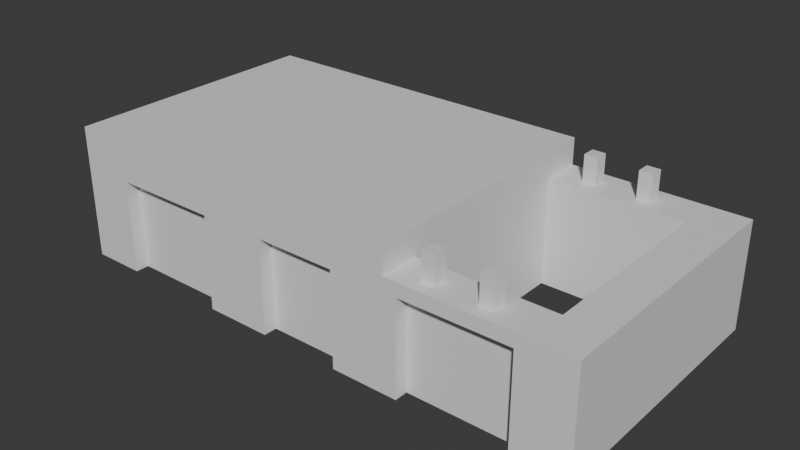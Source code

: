 # Source: Stage_Building_Rowhouse_GroundUpper_01.blend  (saved by Blender 5.2.45; exported with 4.5.12 LTS)
import bpy
from mathutils import Matrix  # noqa: F401  (used for matrix-valued properties, if any)

bpy.ops.wm.read_factory_settings(use_empty=True)
scene = bpy.context.scene
scene.name = 'Scene'

# ---- collections
col_collection = bpy.data.collections.new('Collection'); scene.collection.children.link(col_collection)

# ---- materials (node trees are filled in below, after node groups)
mat_concrete = bpy.data.materials.new('Concrete')
mat_concrete.diffuse_color = (0.6, 0.6, 0.6, 1.0)
mat_metal = bpy.data.materials.new('Metal')
mat_metal.diffuse_color = (0.3, 0.3, 0.35, 1.0)
mat_rebar = bpy.data.materials.new('Rebar')
mat_rebar.diffuse_color = (0.15, 0.25, 0.6, 1.0)

# ---- material node trees
mat_concrete.use_nodes = True; mat_concrete.node_tree.nodes.clear()
_N = mat_concrete.node_tree.nodes; _L = mat_concrete.node_tree.links
n0 = _N.new('ShaderNodeBsdfPrincipled'); n0.name = 'Principled BSDF'; n0.location = (-200, 100)
n0.inputs[10].default_value = 0.005
n1 = _N.new('ShaderNodeOutputMaterial'); n1.name = 'Material Output'; n1.location = (200, 100)
_L.new(n0.outputs[0], n1.inputs[0])
n1.is_active_output = True
mat_metal.use_nodes = True; mat_metal.node_tree.nodes.clear()
_N = mat_metal.node_tree.nodes; _L = mat_metal.node_tree.links
n0 = _N.new('ShaderNodeBsdfPrincipled'); n0.name = 'Principled BSDF'; n0.location = (-200, 100)
n0.inputs[10].default_value = 0.005
n1 = _N.new('ShaderNodeOutputMaterial'); n1.name = 'Material Output'; n1.location = (200, 100)
_L.new(n0.outputs[0], n1.inputs[0])
n1.is_active_output = True
mat_rebar.use_nodes = True; mat_rebar.node_tree.nodes.clear()
_N = mat_rebar.node_tree.nodes; _L = mat_rebar.node_tree.links
n0 = _N.new('ShaderNodeBsdfPrincipled'); n0.name = 'Principled BSDF'; n0.location = (-200, 100)
n0.inputs[10].default_value = 0.005
n1 = _N.new('ShaderNodeOutputMaterial'); n1.name = 'Material Output'; n1.location = (200, 100)
_L.new(n0.outputs[0], n1.inputs[0])
n1.is_active_output = True

# ---- world
world_world = bpy.data.worlds.new('World'); scene.world = world_world
world_world.use_nodes = True; world_world.node_tree.nodes.clear()
_N = world_world.node_tree.nodes; _L = world_world.node_tree.links
n0 = _N.new('ShaderNodeOutputWorld'); n0.name = 'World Output'; n0.location = (200, 100)
n1 = _N.new('ShaderNodeBackground'); n1.name = 'Background'; n1.location = (-200, 100)
n1.inputs[0].default_value = (0.05088, 0.05088, 0.05088, 1.0)
_L.new(n1.outputs[0], n0.inputs[0])
n0.is_active_output = True
world_world.color = (0.05088, 0.05088, 0.05088)
world_world.sun_shadow_jitter_overblur = 0.0

# ---- meshes
me_stage_building_rowhouse_groundupper_01_concrete = bpy.data.meshes.new('Stage_Building_Rowhouse_GroundUpper_01_Concrete')
me_stage_building_rowhouse_groundupper_01_concrete.from_pydata([(-8.0, -4.0, 0.0), (-6.4, -4.0, 0.0), (-8.0, -3.6, 0.0), (-6.4, -3.6, 0.0), (-8.0, -4.0, 3.2), (-6.4, -4.0, 3.2), (-8.0, -3.6, 3.2), (-6.4, -3.6, 3.2), (-8.0, -3.2, 0.0), (-6.4, -3.2, 0.0), (-8.0, -2.8, 0.0), (-6.4, -2.8, 0.0), (-8.0, -3.2, 3.2), (-6.4, -3.2, 3.2), (-8.0, -2.8, 3.2), (-6.4, -2.8, 3.2), (-8.0, -3.6, 0.0), (-7.6, -3.6, 0.0), (-8.0, -3.2, 0.0), (-7.6, -3.2, 0.0), (-8.0, -3.6, 3.2), (-7.6, -3.6, 3.2), (-8.0, -3.2, 3.2), (-7.6, -3.2, 3.2), (-6.8, -3.6, 0.0), (-6.4, -3.6, 0.0), (-6.8, -3.2, 0.0), (-6.4, -3.2, 0.0), (-6.8, -3.6, 3.2), (-6.4, -3.6, 3.2), (-6.8, -3.2, 3.2), (-6.4, -3.2, 3.2), (-6.4, -4.0, 2.8), (-3.2, -4.0, 2.8), (-6.4, -2.8, 2.8), (-3.2, -2.8, 2.8), (-6.4, -4.0, 3.2), (-3.2, -4.0, 3.2), (-6.4, -2.8, 3.2), (-3.2, -2.8, 3.2), (-3.2, -4.0, 0.0), (-1.2, -4.0, 0.0), (-3.2, -3.6, 0.0), (-1.2, -3.6, 0.0), (-3.2, -4.0, 3.2), (-1.2, -4.0, 3.2), (-3.2, -3.6, 3.2), (-1.2, -3.6, 3.2), (-3.2, -3.2, 0.0), (-1.2, -3.2, 0.0), (-3.2, -2.8, 0.0), (-1.2, -2.8, 0.0), (-3.2, -3.2, 3.2), (-1.2, -3.2, 3.2), (-3.2, -2.8, 3.2), (-1.2, -2.8, 3.2), (-3.2, -3.6, 0.0), (-2.8, -3.6, 0.0), (-3.2, -3.2, 0.0), (-2.8, -3.2, 0.0), (-3.2, -3.6, 3.2), (-2.8, -3.6, 3.2), (-3.2, -3.2, 3.2), (-2.8, -3.2, 3.2), (-1.6, -3.6, 0.0), (-1.2, -3.6, 0.0), (-1.6, -3.2, 0.0), (-1.2, -3.2, 0.0), (-1.6, -3.6, 3.2), (-1.2, -3.6, 3.2), (-1.6, -3.2, 3.2), (-1.2, -3.2, 3.2), (-1.2, -4.0, 2.8), (1.2, -4.0, 2.8), (-1.2, -2.8, 2.8), (1.2, -2.8, 2.8), (-1.2, -4.0, 3.2), (1.2, -4.0, 3.2), (-1.2, -2.8, 3.2), (1.2, -2.8, 3.2), (1.2, -4.0, 0.0), (3.2, -4.0, 0.0), (1.2, -3.6, 0.0), (3.2, -3.6, 0.0), (1.2, -4.0, 3.2), (3.2, -4.0, 3.2), (1.2, -3.6, 3.2), (3.2, -3.6, 3.2), (1.2, -3.2, 0.0), (3.2, -3.2, 0.0), (1.2, -2.8, 0.0), (3.2, -2.8, 0.0), (1.2, -3.2, 3.2), (3.2, -3.2, 3.2), (1.2, -2.8, 3.2), (3.2, -2.8, 3.2), (1.2, -3.6, 0.0), (1.6, -3.6, 0.0), (1.2, -3.2, 0.0), (1.6, -3.2, 0.0), (1.2, -3.6, 3.2), (1.6, -3.6, 3.2), (1.2, -3.2, 3.2), (1.6, -3.2, 3.2), (2.8, -3.6, 0.0), (3.2, -3.6, 0.0), (2.8, -3.2, 0.0), (3.2, -3.2, 0.0), (2.8, -3.6, 3.2), (3.2, -3.6, 3.2), (2.8, -3.2, 3.2), (3.2, -3.2, 3.2), (3.2, -4.0, 2.8), (6.4, -4.0, 2.8), (3.2, -2.8, 2.8), (6.4, -2.8, 2.8), (3.2, -4.0, 3.2), (6.4, -4.0, 3.2), (3.2, -2.8, 3.2), (6.4, -2.8, 3.2), (6.4, -4.0, 0.0), (8.0, -4.0, 0.0), (6.4, -3.6, 0.0), (8.0, -3.6, 0.0), (6.4, -4.0, 3.2), (8.0, -4.0, 3.2), (6.4, -3.6, 3.2), (8.0, -3.6, 3.2), (6.4, -3.2, 0.0), (8.0, -3.2, 0.0), (6.4, -2.8, 0.0), (8.0, -2.8, 0.0), (6.4, -3.2, 3.2), (8.0, -3.2, 3.2), (6.4, -2.8, 3.2), (8.0, -2.8, 3.2), (6.4, -3.6, 0.0), (6.8, -3.6, 0.0), (6.4, -3.2, 0.0), (6.8, -3.2, 0.0), (6.4, -3.6, 3.2), (6.8, -3.6, 3.2), (6.4, -3.2, 3.2), (6.8, -3.2, 3.2), (7.6, -3.6, 0.0), (8.0, -3.6, 0.0), (7.6, -3.2, 0.0), (8.0, -3.2, 0.0), (7.6, -3.6, 3.2), (8.0, -3.6, 3.2), (7.6, -3.2, 3.2), (8.0, -3.2, 3.2), (-8.0, 2.8, 0.0), (8.0, 2.8, 0.0), (-8.0, 3.2, 0.0), (8.0, 3.2, 0.0), (-8.0, 2.8, 3.2), (8.0, 2.8, 3.2), (-8.0, 3.2, 3.2), (8.0, 3.2, 3.2), (-8.0, 3.6, 0.0), (8.0, 3.6, 0.0), (-8.0, 4.0, 0.0), (8.0, 4.0, 0.0), (-8.0, 3.6, 3.2), (8.0, 3.6, 3.2), (-8.0, 4.0, 3.2), (8.0, 4.0, 3.2), (-8.0, 3.2, 0.0), (-7.6, 3.2, 0.0), (-8.0, 3.6, 0.0), (-7.6, 3.6, 0.0), (-8.0, 3.2, 3.2), (-7.6, 3.2, 3.2), (-8.0, 3.6, 3.2), (-7.6, 3.6, 3.2), (7.6, 3.2, 0.0), (8.0, 3.2, 0.0), (7.6, 3.6, 0.0), (8.0, 3.6, 0.0), (7.6, 3.2, 3.2), (8.0, 3.2, 3.2), (7.6, 3.6, 3.2), (8.0, 3.6, 3.2), (-8.0, -2.8, 0.0), (-7.6, -2.8, 0.0), (-8.0, 2.8, 0.0), (-7.6, 2.8, 0.0), (-8.0, -2.8, 3.2), (-7.6, -2.8, 3.2), (-8.0, 2.8, 3.2), (-7.6, 2.8, 3.2), (-7.2, -2.8, 0.0), (-6.8, -2.8, 0.0), (-7.2, 2.8, 0.0), (-6.8, 2.8, 0.0), (-7.2, -2.8, 3.2), (-6.8, -2.8, 3.2), (-7.2, 2.8, 3.2), (-6.8, 2.8, 3.2), (-7.6, -2.8, 0.0), (-7.2, -2.8, 0.0), (-7.6, -2.4, 0.0), (-7.2, -2.4, 0.0), (-7.6, -2.8, 3.2), (-7.2, -2.8, 3.2), (-7.6, -2.4, 3.2), (-7.2, -2.4, 3.2), (-7.6, 2.4, 0.0), (-7.2, 2.4, 0.0), (-7.6, 2.8, 0.0), (-7.2, 2.8, 0.0), (-7.6, 2.4, 3.2), (-7.2, 2.4, 3.2), (-7.6, 2.8, 3.2), (-7.2, 2.8, 3.2), (6.8, -2.8, 0.0), (7.2, -2.8, 0.0), (6.8, 2.8, 0.0), (7.2, 2.8, 0.0), (6.8, -2.8, 3.2), (7.2, -2.8, 3.2), (6.8, 2.8, 3.2), (7.2, 2.8, 3.2), (7.6, -2.8, 0.0), (8.0, -2.8, 0.0), (7.6, 2.8, 0.0), (8.0, 2.8, 0.0), (7.6, -2.8, 3.2), (8.0, -2.8, 3.2), (7.6, 2.8, 3.2), (8.0, 2.8, 3.2), (7.2, -2.8, 0.0), (7.6, -2.8, 0.0), (7.2, -2.4, 0.0), (7.6, -2.4, 0.0), (7.2, -2.8, 3.2), (7.6, -2.8, 3.2), (7.2, -2.4, 3.2), (7.6, -2.4, 3.2), (7.2, 2.4, 0.0), (7.6, 2.4, 0.0), (7.2, 2.8, 0.0), (7.6, 2.8, 0.0), (7.2, 2.4, 3.2), (7.6, 2.4, 3.2), (7.2, 2.8, 3.2), (7.6, 2.8, 3.2), (-2.8, -2.8, 0.0), (-2.4, -2.8, 0.0), (-2.8, 2.8, 0.0), (-2.4, 2.8, 0.0), (-2.8, -2.8, 3.2), (-2.4, -2.8, 3.2), (-2.8, 2.8, 3.2), (-2.4, 2.8, 3.2), (-2.0, -2.8, 0.0), (-1.6, -2.8, 0.0), (-2.0, 2.8, 0.0), (-1.6, 2.8, 0.0), (-2.0, -2.8, 3.2), (-1.6, -2.8, 3.2), (-2.0, 2.8, 3.2), (-1.6, 2.8, 3.2), (-2.4, -2.8, 0.0), (-2.0, -2.8, 0.0), (-2.4, -2.4, 0.0), (-2.0, -2.4, 0.0), (-2.4, -2.8, 3.2), (-2.0, -2.8, 3.2), (-2.4, -2.4, 3.2), (-2.0, -2.4, 3.2), (-2.4, 2.4, 0.0), (-2.0, 2.4, 0.0), (-2.4, 2.8, 0.0), (-2.0, 2.8, 0.0), (-2.4, 2.4, 3.2), (-2.0, 2.4, 3.2), (-2.4, 2.8, 3.2), (-2.0, 2.8, 3.2), (1.6, -2.8, 0.0), (2.0, -2.8, 0.0), (1.6, 2.8, 0.0), (2.0, 2.8, 0.0), (1.6, -2.8, 3.2), (2.0, -2.8, 3.2), (1.6, 2.8, 3.2), (2.0, 2.8, 3.2), (2.4, -2.8, 0.0), (2.8, -2.8, 0.0), (2.4, 2.8, 0.0), (2.8, 2.8, 0.0), (2.4, -2.8, 3.2), (2.8, -2.8, 3.2), (2.4, 2.8, 3.2), (2.8, 2.8, 3.2), (2.0, -2.8, 0.0), (2.4, -2.8, 0.0), (2.0, -2.4, 0.0), (2.4, -2.4, 0.0), (2.0, -2.8, 3.2), (2.4, -2.8, 3.2), (2.0, -2.4, 3.2), (2.4, -2.4, 3.2), (2.0, 2.4, 0.0), (2.4, 2.4, 0.0), (2.0, 2.8, 0.0), (2.4, 2.8, 0.0), (2.0, 2.4, 3.2), (2.4, 2.4, 3.2), (2.0, 2.8, 3.2), (2.4, 2.8, 3.2), (-8.0, -4.0, 3.2), (2.8, -4.0, 3.2), (-8.0, 4.0, 3.2), (2.8, 4.0, 3.2), (-8.0, -4.0, 4.0), (2.8, -4.0, 4.0), (-8.0, 4.0, 4.0), (2.8, 4.0, 4.0)], [], [(0, 2, 3, 1), (4, 5, 7, 6), (0, 1, 5, 4), (2, 6, 7, 3), (0, 4, 6, 2), (1, 3, 7, 5), (8, 10, 11, 9), (12, 13, 15, 14), (8, 9, 13, 12), (10, 14, 15, 11), (8, 12, 14, 10), (9, 11, 15, 13), (16, 18, 19, 17), (20, 21, 23, 22), (16, 17, 21, 20), (18, 22, 23, 19), (16, 20, 22, 18), (17, 19, 23, 21), (24, 26, 27, 25), (28, 29, 31, 30), (24, 25, 29, 28), (26, 30, 31, 27), (24, 28, 30, 26), (25, 27, 31, 29), (32, 34, 35, 33), (36, 37, 39, 38), (32, 33, 37, 36), (34, 38, 39, 35), (32, 36, 38, 34), (33, 35, 39, 37), (40, 42, 43, 41), (44, 45, 47, 46), (40, 41, 45, 44), (42, 46, 47, 43), (40, 44, 46, 42), (41, 43, 47, 45), (48, 50, 51, 49), (52, 53, 55, 54), (48, 49, 53, 52), (50, 54, 55, 51), (48, 52, 54, 50), (49, 51, 55, 53), (56, 58, 59, 57), (60, 61, 63, 62), (56, 57, 61, 60), (58, 62, 63, 59), (56, 60, 62, 58), (57, 59, 63, 61), (64, 66, 67, 65), (68, 69, 71, 70), (64, 65, 69, 68), (66, 70, 71, 67), (64, 68, 70, 66), (65, 67, 71, 69), (72, 74, 75, 73), (76, 77, 79, 78), (72, 73, 77, 76), (74, 78, 79, 75), (72, 76, 78, 74), (73, 75, 79, 77), (80, 82, 83, 81), (84, 85, 87, 86), (80, 81, 85, 84), (82, 86, 87, 83), (80, 84, 86, 82), (81, 83, 87, 85), (88, 90, 91, 89), (92, 93, 95, 94), (88, 89, 93, 92), (90, 94, 95, 91), (88, 92, 94, 90), (89, 91, 95, 93), (96, 98, 99, 97), (100, 101, 103, 102), (96, 97, 101, 100), (98, 102, 103, 99), (96, 100, 102, 98), (97, 99, 103, 101), (104, 106, 107, 105), (108, 109, 111, 110), (104, 105, 109, 108), (106, 110, 111, 107), (104, 108, 110, 106), (105, 107, 111, 109), (112, 114, 115, 113), (116, 117, 119, 118), (112, 113, 117, 116), (114, 118, 119, 115), (112, 116, 118, 114), (113, 115, 119, 117), (120, 122, 123, 121), (124, 125, 127, 126), (120, 121, 125, 124), (122, 126, 127, 123), (120, 124, 126, 122), (121, 123, 127, 125), (128, 130, 131, 129), (132, 133, 135, 134), (128, 129, 133, 132), (130, 134, 135, 131), (128, 132, 134, 130), (129, 131, 135, 133), (136, 138, 139, 137), (140, 141, 143, 142), (136, 137, 141, 140), (138, 142, 143, 139), (136, 140, 142, 138), (137, 139, 143, 141), (144, 146, 147, 145), (148, 149, 151, 150), (144, 145, 149, 148), (146, 150, 151, 147), (144, 148, 150, 146), (145, 147, 151, 149), (152, 154, 155, 153), (156, 157, 159, 158), (152, 153, 157, 156), (154, 158, 159, 155), (152, 156, 158, 154), (153, 155, 159, 157), (160, 162, 163, 161), (164, 165, 167, 166), (160, 161, 165, 164), (162, 166, 167, 163), (160, 164, 166, 162), (161, 163, 167, 165), (168, 170, 171, 169), (172, 173, 175, 174), (168, 169, 173, 172), (170, 174, 175, 171), (168, 172, 174, 170), (169, 171, 175, 173), (176, 178, 179, 177), (180, 181, 183, 182), (176, 177, 181, 180), (178, 182, 183, 179), (176, 180, 182, 178), (177, 179, 183, 181), (184, 186, 187, 185), (188, 189, 191, 190), (184, 185, 189, 188), (186, 190, 191, 187), (184, 188, 190, 186), (185, 187, 191, 189), (192, 194, 195, 193), (196, 197, 199, 198), (192, 193, 197, 196), (194, 198, 199, 195), (192, 196, 198, 194), (193, 195, 199, 197), (200, 202, 203, 201), (204, 205, 207, 206), (200, 201, 205, 204), (202, 206, 207, 203), (200, 204, 206, 202), (201, 203, 207, 205), (208, 210, 211, 209), (212, 213, 215, 214), (208, 209, 213, 212), (210, 214, 215, 211), (208, 212, 214, 210), (209, 211, 215, 213), (216, 218, 219, 217), (220, 221, 223, 222), (216, 217, 221, 220), (218, 222, 223, 219), (216, 220, 222, 218), (217, 219, 223, 221), (224, 226, 227, 225), (228, 229, 231, 230), (224, 225, 229, 228), (226, 230, 231, 227), (224, 228, 230, 226), (225, 227, 231, 229), (232, 234, 235, 233), (236, 237, 239, 238), (232, 233, 237, 236), (234, 238, 239, 235), (232, 236, 238, 234), (233, 235, 239, 237), (240, 242, 243, 241), (244, 245, 247, 246), (240, 241, 245, 244), (242, 246, 247, 243), (240, 244, 246, 242), (241, 243, 247, 245), (248, 250, 251, 249), (252, 253, 255, 254), (248, 249, 253, 252), (250, 254, 255, 251), (248, 252, 254, 250), (249, 251, 255, 253), (256, 258, 259, 257), (260, 261, 263, 262), (256, 257, 261, 260), (258, 262, 263, 259), (256, 260, 262, 258), (257, 259, 263, 261), (264, 266, 267, 265), (268, 269, 271, 270), (264, 265, 269, 268), (266, 270, 271, 267), (264, 268, 270, 266), (265, 267, 271, 269), (272, 274, 275, 273), (276, 277, 279, 278), (272, 273, 277, 276), (274, 278, 279, 275), (272, 276, 278, 274), (273, 275, 279, 277), (280, 282, 283, 281), (284, 285, 287, 286), (280, 281, 285, 284), (282, 286, 287, 283), (280, 284, 286, 282), (281, 283, 287, 285), (288, 290, 291, 289), (292, 293, 295, 294), (288, 289, 293, 292), (290, 294, 295, 291), (288, 292, 294, 290), (289, 291, 295, 293), (296, 298, 299, 297), (300, 301, 303, 302), (296, 297, 301, 300), (298, 302, 303, 299), (296, 300, 302, 298), (297, 299, 303, 301), (304, 306, 307, 305), (308, 309, 311, 310), (304, 305, 309, 308), (306, 310, 311, 307), (304, 308, 310, 306), (305, 307, 311, 309), (312, 314, 315, 313), (316, 317, 319, 318), (312, 313, 317, 316), (314, 318, 319, 315), (312, 316, 318, 314), (313, 315, 319, 317)])
me_stage_building_rowhouse_groundupper_01_concrete.materials.append(mat_concrete)
me_stage_building_rowhouse_groundupper_01_concrete.update()
me_stage_building_rowhouse_groundupper_01_metal = bpy.data.meshes.new('Stage_Building_Rowhouse_GroundUpper_01_Metal')
me_stage_building_rowhouse_groundupper_01_metal.from_pydata([(-6.4, -3.6, 0.0), (-3.2, -3.6, 0.0), (-6.4, -3.2, 0.0), (-3.2, -3.2, 0.0), (-6.4, -3.6, 2.8), (-3.2, -3.6, 2.8), (-6.4, -3.2, 2.8), (-3.2, -3.2, 2.8), (-1.2, -3.6, 0.0), (1.2, -3.6, 0.0), (-1.2, -3.2, 0.0), (1.2, -3.2, 0.0), (-1.2, -3.6, 2.8), (1.2, -3.6, 2.8), (-1.2, -3.2, 2.8), (1.2, -3.2, 2.8), (3.2, -3.6, 0.0), (6.4, -3.6, 0.0), (3.2, -3.2, 0.0), (6.4, -3.2, 0.0), (3.2, -3.6, 2.8), (6.4, -3.6, 2.8), (3.2, -3.2, 2.8), (6.4, -3.2, 2.8)], [], [(0, 2, 3, 1), (4, 5, 7, 6), (0, 1, 5, 4), (2, 6, 7, 3), (0, 4, 6, 2), (1, 3, 7, 5), (8, 10, 11, 9), (12, 13, 15, 14), (8, 9, 13, 12), (10, 14, 15, 11), (8, 12, 14, 10), (9, 11, 15, 13), (16, 18, 19, 17), (20, 21, 23, 22), (16, 17, 21, 20), (18, 22, 23, 19), (16, 20, 22, 18), (17, 19, 23, 21)])
me_stage_building_rowhouse_groundupper_01_metal.materials.append(mat_metal)
me_stage_building_rowhouse_groundupper_01_metal.update()
me_stage_building_rowhouse_groundupper_01_rebar = bpy.data.meshes.new('Stage_Building_Rowhouse_GroundUpper_01_Rebar')
me_stage_building_rowhouse_groundupper_01_rebar.from_pydata([(-7.6, -3.6, 0.0), (-6.8, -3.6, 0.0), (-7.6, -3.2, 0.0), (-6.8, -3.2, 0.0), (-7.6, -3.6, 3.2), (-6.8, -3.6, 3.2), (-7.6, -3.2, 3.2), (-6.8, -3.2, 3.2), (-2.8, -3.6, 0.0), (-1.6, -3.6, 0.0), (-2.8, -3.2, 0.0), (-1.6, -3.2, 0.0), (-2.8, -3.6, 3.2), (-1.6, -3.6, 3.2), (-2.8, -3.2, 3.2), (-1.6, -3.2, 3.2), (1.6, -3.6, 0.0), (2.8, -3.6, 0.0), (1.6, -3.2, 0.0), (2.8, -3.2, 0.0), (1.6, -3.6, 3.2), (2.8, -3.6, 3.2), (1.6, -3.2, 3.2), (2.8, -3.2, 3.2), (6.8, -3.6, 0.0), (7.6, -3.6, 0.0), (6.8, -3.2, 0.0), (7.6, -3.2, 0.0), (6.8, -3.6, 3.2), (7.6, -3.6, 3.2), (6.8, -3.2, 3.2), (7.6, -3.2, 3.2), (-7.6, 3.2, 0.0), (7.6, 3.2, 0.0), (-7.6, 3.6, 0.0), (7.6, 3.6, 0.0), (-7.6, 3.2, 3.2), (7.6, 3.2, 3.2), (-7.6, 3.6, 3.2), (7.6, 3.6, 3.2), (-7.6, -2.4, 0.0), (-7.2, -2.4, 0.0), (-7.6, 2.4, 0.0), (-7.2, 2.4, 0.0), (-7.6, -2.4, 3.2), (-7.2, -2.4, 3.2), (-7.6, 2.4, 3.2), (-7.2, 2.4, 3.2), (7.2, -2.4, 0.0), (7.6, -2.4, 0.0), (7.2, 2.4, 0.0), (7.6, 2.4, 0.0), (7.2, -2.4, 3.2), (7.6, -2.4, 3.2), (7.2, 2.4, 3.2), (7.6, 2.4, 3.2), (-2.4, -2.4, 0.0), (-2.0, -2.4, 0.0), (-2.4, 2.4, 0.0), (-2.0, 2.4, 0.0), (-2.4, -2.4, 3.2), (-2.0, -2.4, 3.2), (-2.4, 2.4, 3.2), (-2.0, 2.4, 3.2), (2.0, -2.4, 0.0), (2.4, -2.4, 0.0), (2.0, 2.4, 0.0), (2.4, 2.4, 0.0), (2.0, -2.4, 3.2), (2.4, -2.4, 3.2), (2.0, 2.4, 3.2), (2.4, 2.4, 3.2), (3.6, -3.6, 3.2), (4.0, -3.6, 3.2), (3.6, -3.2, 3.2), (4.0, -3.2, 3.2), (3.6, -3.6, 4.0), (4.0, -3.6, 4.0), (3.6, -3.2, 4.0), (4.0, -3.2, 4.0), (3.6, 3.2, 3.2), (4.0, 3.2, 3.2), (3.6, 3.6, 3.2), (4.0, 3.6, 3.2), (3.6, 3.2, 4.0), (4.0, 3.2, 4.0), (3.6, 3.6, 4.0), (4.0, 3.6, 4.0), (5.2, -3.6, 3.2), (5.6, -3.6, 3.2), (5.2, -3.2, 3.2), (5.6, -3.2, 3.2), (5.2, -3.6, 4.0), (5.6, -3.6, 4.0), (5.2, -3.2, 4.0), (5.6, -3.2, 4.0), (5.2, 3.2, 3.2), (5.6, 3.2, 3.2), (5.2, 3.6, 3.2), (5.6, 3.6, 3.2), (5.2, 3.2, 4.0), (5.6, 3.2, 4.0), (5.2, 3.6, 4.0), (5.6, 3.6, 4.0)], [], [(0, 2, 3, 1), (4, 5, 7, 6), (0, 1, 5, 4), (2, 6, 7, 3), (0, 4, 6, 2), (1, 3, 7, 5), (8, 10, 11, 9), (12, 13, 15, 14), (8, 9, 13, 12), (10, 14, 15, 11), (8, 12, 14, 10), (9, 11, 15, 13), (16, 18, 19, 17), (20, 21, 23, 22), (16, 17, 21, 20), (18, 22, 23, 19), (16, 20, 22, 18), (17, 19, 23, 21), (24, 26, 27, 25), (28, 29, 31, 30), (24, 25, 29, 28), (26, 30, 31, 27), (24, 28, 30, 26), (25, 27, 31, 29), (32, 34, 35, 33), (36, 37, 39, 38), (32, 33, 37, 36), (34, 38, 39, 35), (32, 36, 38, 34), (33, 35, 39, 37), (40, 42, 43, 41), (44, 45, 47, 46), (40, 41, 45, 44), (42, 46, 47, 43), (40, 44, 46, 42), (41, 43, 47, 45), (48, 50, 51, 49), (52, 53, 55, 54), (48, 49, 53, 52), (50, 54, 55, 51), (48, 52, 54, 50), (49, 51, 55, 53), (56, 58, 59, 57), (60, 61, 63, 62), (56, 57, 61, 60), (58, 62, 63, 59), (56, 60, 62, 58), (57, 59, 63, 61), (64, 66, 67, 65), (68, 69, 71, 70), (64, 65, 69, 68), (66, 70, 71, 67), (64, 68, 70, 66), (65, 67, 71, 69), (72, 74, 75, 73), (76, 77, 79, 78), (72, 73, 77, 76), (74, 78, 79, 75), (72, 76, 78, 74), (73, 75, 79, 77), (80, 82, 83, 81), (84, 85, 87, 86), (80, 81, 85, 84), (82, 86, 87, 83), (80, 84, 86, 82), (81, 83, 87, 85), (88, 90, 91, 89), (92, 93, 95, 94), (88, 89, 93, 92), (90, 94, 95, 91), (88, 92, 94, 90), (89, 91, 95, 93), (96, 98, 99, 97), (100, 101, 103, 102), (96, 97, 101, 100), (98, 102, 103, 99), (96, 100, 102, 98), (97, 99, 103, 101)])
me_stage_building_rowhouse_groundupper_01_rebar.materials.append(mat_rebar)
me_stage_building_rowhouse_groundupper_01_rebar.update()

# ---- objects
ob_stage_building_rowhouse_groundupper_01 = bpy.data.objects.new('Stage_Building_Rowhouse_GroundUpper_01', None)
ob_stage_building_rowhouse_groundupper_01_concrete = bpy.data.objects.new('Stage_Building_Rowhouse_GroundUpper_01_Concrete', me_stage_building_rowhouse_groundupper_01_concrete)
ob_stage_building_rowhouse_groundupper_01_metal = bpy.data.objects.new('Stage_Building_Rowhouse_GroundUpper_01_Metal', me_stage_building_rowhouse_groundupper_01_metal)
ob_stage_building_rowhouse_groundupper_01_rebar = bpy.data.objects.new('Stage_Building_Rowhouse_GroundUpper_01_Rebar', me_stage_building_rowhouse_groundupper_01_rebar)

# ---- transforms, parenting, visibility, modifiers, constraints
ob_stage_building_rowhouse_groundupper_01.location = (0.0, 0.0, 0.0)
ob_stage_building_rowhouse_groundupper_01_concrete.parent = ob_stage_building_rowhouse_groundupper_01
ob_stage_building_rowhouse_groundupper_01_concrete.location = (0.0, 0.0, 0.0)
ob_stage_building_rowhouse_groundupper_01_metal.parent = ob_stage_building_rowhouse_groundupper_01
ob_stage_building_rowhouse_groundupper_01_metal.location = (0.0, 0.0, 0.0)
ob_stage_building_rowhouse_groundupper_01_rebar.parent = ob_stage_building_rowhouse_groundupper_01
ob_stage_building_rowhouse_groundupper_01_rebar.location = (0.0, 0.0, 0.0)

# ---- collection membership
col_collection.objects.link(ob_stage_building_rowhouse_groundupper_01)
col_collection.objects.link(ob_stage_building_rowhouse_groundupper_01_concrete)
col_collection.objects.link(ob_stage_building_rowhouse_groundupper_01_metal)
col_collection.objects.link(ob_stage_building_rowhouse_groundupper_01_rebar)

# ---- scene / render settings (as saved in the file)
scene.frame_start = 1; scene.frame_end = 250; scene.frame_set(1)
scene.render.engine = 'BLENDER_EEVEE_NEXT'
scene.render.bake_bias = 0.0
scene.render.bake_samples = 0
scene.render.compositor_device = 'GPU'
scene.eevee.use_volume_custom_range = False
scene.eevee.fast_gi_thickness_near = 0.1
scene.eevee.fast_gi_thickness_far = 0.0
scene.eevee.ray_tracing_options.screen_trace_thickness = 0.1
bpy.context.view_layer.update()

# ---- added for rendering (the .blend has no active camera and no usable light): camera, sun
cam_auto = bpy.data.cameras.new('AutoCamera')
cam_auto.lens = 50.0
cam_auto.sensor_width = 36.0
cam_auto.clip_end = 1000.0
ob_auto_camera = bpy.data.objects.new('AutoCamera', cam_auto)
scene.collection.objects.link(ob_auto_camera)
ob_auto_camera.location = (16.9596, -20.3516, 15.5677)
ob_auto_camera.rotation_euler = (1.09748, -7.21219e-08, 0.694738)
scene.camera = ob_auto_camera
light_auto_sun = bpy.data.lights.new('AutoSun', 'SUN')
light_auto_sun.energy = 3.0
light_auto_sun.angle = 0.0523599
ob_auto_sun = bpy.data.objects.new('AutoSun', light_auto_sun)
scene.collection.objects.link(ob_auto_sun)
ob_auto_sun.rotation_euler = (0.872665, 0.174533, 0.523599)
bpy.context.view_layer.update()
